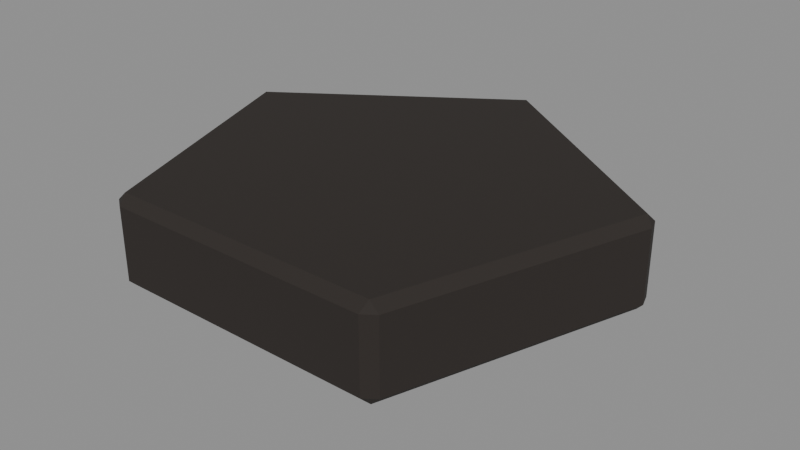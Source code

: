 # Source: hair_fringe.blend  (saved by Blender 5.2.45; exported with 4.5.12 LTS)
import bpy
from mathutils import Matrix  # noqa: F401  (used for matrix-valued properties, if any)

bpy.ops.wm.read_factory_settings(use_empty=True)
scene = bpy.context.scene
scene.name = 'Scene'

# ---- materials (node trees are filled in below, after node groups)
mat_hair = bpy.data.materials.new('hair')
mat_hair.diffuse_color = (0.02315, 0.01764, 0.01444, 1.0)

# ---- material node trees
mat_hair.use_nodes = True; mat_hair.node_tree.nodes.clear()
_N = mat_hair.node_tree.nodes; _L = mat_hair.node_tree.links
n0 = _N.new('ShaderNodeBsdfPrincipled'); n0.name = 'Principled BSDF'; n0.location = (-200, 100)
n0.inputs[0].default_value = (0.02315, 0.01764, 0.01444, 1.0)
n0.inputs[2].default_value = 0.9
n0.inputs[10].default_value = 0.005
n1 = _N.new('ShaderNodeOutputMaterial'); n1.name = 'Material Output'; n1.location = (200, 100)
_L.new(n0.outputs[0], n1.inputs[0])
n1.is_active_output = True

# ---- meshes
me_haircap = bpy.data.meshes.new('HairCap')
me_haircap.from_pydata([(0.004938, 0.1505, 1.286), (-2.328e-10, 0.1466, 1.28), (-0.004938, 0.1505, 1.286), (-0.1521, 0.04188, 1.286), (-0.1491, 0.05097, 1.286), (-0.1469, 0.0452, 1.28), (-0.08922, -0.1245, 1.286), (-0.09716, -0.1188, 1.286), (-0.09093, -0.1185, 1.28), (0.09716, -0.1188, 1.286), (0.08922, -0.1245, 1.286), (0.09093, -0.1185, 1.28), (0.1491, 0.05097, 1.286), (0.1521, 0.04188, 1.286), (0.1469, 0.0452, 1.28), (0.004938, 0.1505, 1.334), (-0.004938, 0.1505, 1.334), (2.328e-10, 0.1466, 1.34), (-0.1491, 0.05097, 1.334), (-0.1521, 0.04188, 1.334), (-0.1469, 0.0452, 1.34), (-0.09716, -0.1188, 1.334), (-0.08922, -0.1245, 1.334), (-0.09093, -0.1185, 1.34), (0.08922, -0.1245, 1.334), (0.09716, -0.1188, 1.334), (0.09093, -0.1185, 1.34), (0.1491, 0.05097, 1.334), (0.1469, 0.0452, 1.34), (0.1521, 0.04188, 1.334), (-0.046, 0.0956, 1.255), (-0.046, 0.0916, 1.259), (-0.05, 0.0956, 1.259), (-0.046, 0.0916, 1.301), (-0.046, 0.0956, 1.305), (-0.05, 0.0956, 1.301), (-0.046, 0.1276, 1.255), (-0.05, 0.1276, 1.259), (-0.046, 0.1316, 1.259), (-0.046, 0.1276, 1.305), (-0.046, 0.1316, 1.301), (-0.05, 0.1276, 1.301), (0.046, 0.0956, 1.255), (0.05, 0.0956, 1.259), (0.046, 0.0916, 1.259), (0.046, 0.0956, 1.305), (0.046, 0.0916, 1.301), (0.05, 0.0956, 1.301), (0.046, 0.1276, 1.255), (0.046, 0.1316, 1.259), (0.05, 0.1276, 1.259), (0.046, 0.1276, 1.305), (0.05, 0.1276, 1.301), (0.046, 0.1316, 1.301)], [], [(0, 1, 2), (3, 4, 5), (6, 7, 8), (9, 10, 11), (12, 13, 14), (15, 16, 17), (18, 19, 20), (21, 22, 23), (24, 25, 26), (27, 28, 29), (0, 12, 14, 1), (13, 9, 11, 14), (10, 6, 8, 11), (7, 3, 5, 8), (4, 2, 1, 5), (27, 15, 17, 28), (16, 18, 20, 17), (19, 21, 23, 20), (22, 24, 26, 23), (25, 29, 28, 26), (15, 0, 2, 16), (3, 19, 18, 4), (6, 22, 21, 7), (9, 25, 24, 10), (12, 27, 29, 13), (12, 0, 15, 27), (14, 11, 8, 5, 1), (2, 4, 18, 16), (3, 7, 21, 19), (6, 10, 24, 22), (9, 13, 29, 25), (17, 20, 23, 26, 28), (30, 31, 32), (33, 34, 35), (36, 37, 38), (39, 40, 41), (42, 43, 44), (45, 46, 47), (48, 49, 50), (51, 52, 53), (36, 30, 32, 37), (31, 33, 35, 32), (34, 39, 41, 35), (40, 38, 37, 41), (48, 36, 38, 49), (39, 51, 53, 40), (52, 50, 49, 53), (42, 48, 50, 43), (51, 45, 47, 52), (46, 44, 43, 47), (30, 42, 44, 31), (45, 34, 33, 46), (36, 48, 42, 30), (32, 35, 41, 37), (44, 46, 33, 31), (51, 39, 34, 45), (38, 40, 53, 49), (50, 52, 47, 43)])
me_haircap.materials.append(mat_hair)
me_haircap.update()

# ---- objects
ob_hair_fringe = bpy.data.objects.new('hair_fringe', None)
ob_hair = bpy.data.objects.new('hair', me_haircap)

# ---- transforms, parenting, visibility, modifiers, constraints
ob_hair_fringe.location = (0.0, 0.0, 0.0)
ob_hair_fringe.empty_display_size = 0.2
ob_hair.parent = ob_hair_fringe
ob_hair.location = (0.0, 0.0, 0.0)

# ---- collection membership
scene.collection.objects.link(ob_hair_fringe)
scene.collection.objects.link(ob_hair)

# ---- scene / render settings (as saved in the file)
scene.frame_start = 1; scene.frame_end = 250; scene.frame_set(1)
scene.render.engine = 'BLENDER_EEVEE_NEXT'
scene.render.fps = 60
scene.render.bake_bias = 0.0
scene.render.bake_samples = 0
scene.render.compositor_device = 'GPU'
scene.eevee.use_volume_custom_range = False
scene.eevee.fast_gi_thickness_near = 0.1
scene.eevee.fast_gi_thickness_far = 0.0
scene.eevee.ray_tracing_options.screen_trace_thickness = 0.1
bpy.context.view_layer.update()

# ---- added for rendering (the .blend has no active camera and no usable light): camera, sun + grey world if the file has none
cam_auto = bpy.data.cameras.new('AutoCamera')
cam_auto.lens = 50.0
cam_auto.sensor_width = 36.0
cam_auto.clip_end = 1000.0
ob_auto_camera = bpy.data.objects.new('AutoCamera', cam_auto)
scene.collection.objects.link(ob_auto_camera)
ob_auto_camera.location = (0.387517, -0.452028, 1.60751)
ob_auto_camera.rotation_euler = (1.09748, -7.21219e-08, 0.694738)
scene.camera = ob_auto_camera
light_auto_sun = bpy.data.lights.new('AutoSun', 'SUN')
light_auto_sun.energy = 3.0
light_auto_sun.angle = 0.0523599
ob_auto_sun = bpy.data.objects.new('AutoSun', light_auto_sun)
scene.collection.objects.link(ob_auto_sun)
ob_auto_sun.rotation_euler = (0.872665, 0.174533, 0.523599)
if scene.world is None:
    world_auto = bpy.data.worlds.new('AutoWorld')
    world_auto.color = (0.3, 0.3, 0.3)
    scene.world = world_auto
bpy.context.view_layer.update()
